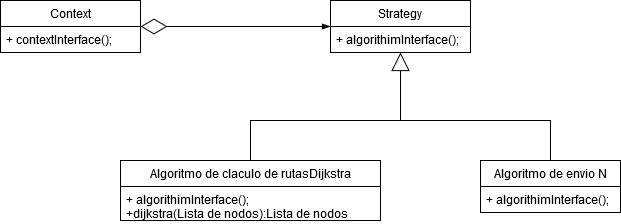

The diagram above was exported from draw.io. Its source (the exported page's mxGraphModel, read from the mxfile embedded in the PNG):
<mxGraphModel dx="1422" dy="791" grid="1" gridSize="10" guides="1" tooltips="1" connect="1" arrows="1" fold="1" page="1" pageScale="1" pageWidth="1169" pageHeight="1654" math="0" shadow="0">
  <root>
    <mxCell id="0" />
    <mxCell id="1" parent="0" />
    <mxCell id="SsZLQZKPbTgHJ9tCm-el-1" value="Context" style="swimlane;fontStyle=0;childLayout=stackLayout;horizontal=1;startSize=26;fillColor=none;horizontalStack=0;resizeParent=1;resizeParentMax=0;resizeLast=0;collapsible=1;marginBottom=0;" parent="1" vertex="1">
      <mxGeometry x="160" y="120" width="140" height="52" as="geometry" />
    </mxCell>
    <mxCell id="SsZLQZKPbTgHJ9tCm-el-2" value="+ contextInterface();" style="text;strokeColor=none;fillColor=none;align=left;verticalAlign=top;spacingLeft=4;spacingRight=4;overflow=hidden;rotatable=0;points=[[0,0.5],[1,0.5]];portConstraint=eastwest;" parent="SsZLQZKPbTgHJ9tCm-el-1" vertex="1">
      <mxGeometry y="26" width="140" height="26" as="geometry" />
    </mxCell>
    <mxCell id="SsZLQZKPbTgHJ9tCm-el-3" value="Strategy" style="swimlane;fontStyle=0;childLayout=stackLayout;horizontal=1;startSize=26;fillColor=none;horizontalStack=0;resizeParent=1;resizeParentMax=0;resizeLast=0;collapsible=1;marginBottom=0;" parent="1" vertex="1">
      <mxGeometry x="490" y="120" width="140" height="52" as="geometry" />
    </mxCell>
    <mxCell id="SsZLQZKPbTgHJ9tCm-el-4" value="+ algorithimInterface();" style="text;strokeColor=none;fillColor=none;align=left;verticalAlign=top;spacingLeft=4;spacingRight=4;overflow=hidden;rotatable=0;points=[[0,0.5],[1,0.5]];portConstraint=eastwest;" parent="SsZLQZKPbTgHJ9tCm-el-3" vertex="1">
      <mxGeometry y="26" width="140" height="26" as="geometry" />
    </mxCell>
    <mxCell id="SsZLQZKPbTgHJ9tCm-el-5" value="" style="endArrow=diamondThin;endFill=0;endSize=24;html=1;entryX=1;entryY=0.5;entryDx=0;entryDy=0;startArrow=blockThin;startFill=1;" parent="1" target="SsZLQZKPbTgHJ9tCm-el-1" edge="1">
      <mxGeometry width="160" relative="1" as="geometry">
        <mxPoint x="490" y="146" as="sourcePoint" />
        <mxPoint x="470" y="300" as="targetPoint" />
      </mxGeometry>
    </mxCell>
    <mxCell id="SsZLQZKPbTgHJ9tCm-el-6" value="" style="edgeStyle=orthogonalEdgeStyle;rounded=0;orthogonalLoop=1;jettySize=auto;html=1;startArrow=none;startFill=0;entryX=0.5;entryY=0;entryDx=0;entryDy=0;endArrow=none;endFill=0;" parent="1" source="SsZLQZKPbTgHJ9tCm-el-7" target="SsZLQZKPbTgHJ9tCm-el-9" edge="1">
      <mxGeometry relative="1" as="geometry">
        <mxPoint x="410" y="200" as="targetPoint" />
        <Array as="points">
          <mxPoint x="410" y="240" />
          <mxPoint x="710" y="240" />
        </Array>
      </mxGeometry>
    </mxCell>
    <mxCell id="SsZLQZKPbTgHJ9tCm-el-7" value="Algoritmo de claculo de rutasDijkstra" style="swimlane;fontStyle=0;childLayout=stackLayout;horizontal=1;startSize=26;fillColor=none;horizontalStack=0;resizeParent=1;resizeParentMax=0;resizeLast=0;collapsible=1;marginBottom=0;" parent="1" vertex="1">
      <mxGeometry x="280" y="280" width="260" height="60" as="geometry" />
    </mxCell>
    <mxCell id="SsZLQZKPbTgHJ9tCm-el-8" value="+ algorithimInterface();&#10;+dijkstra(Lista de nodos):Lista de nodos&#10;" style="text;strokeColor=none;fillColor=none;align=left;verticalAlign=top;spacingLeft=4;spacingRight=4;overflow=hidden;rotatable=0;points=[[0,0.5],[1,0.5]];portConstraint=eastwest;" parent="SsZLQZKPbTgHJ9tCm-el-7" vertex="1">
      <mxGeometry y="26" width="260" height="34" as="geometry" />
    </mxCell>
    <mxCell id="SsZLQZKPbTgHJ9tCm-el-9" value="Algoritmo de envio N" style="swimlane;fontStyle=0;childLayout=stackLayout;horizontal=1;startSize=26;fillColor=none;horizontalStack=0;resizeParent=1;resizeParentMax=0;resizeLast=0;collapsible=1;marginBottom=0;" parent="1" vertex="1">
      <mxGeometry x="640" y="280" width="140" height="52" as="geometry" />
    </mxCell>
    <mxCell id="SsZLQZKPbTgHJ9tCm-el-10" value="+ algorithimInterface();" style="text;strokeColor=none;fillColor=none;align=left;verticalAlign=top;spacingLeft=4;spacingRight=4;overflow=hidden;rotatable=0;points=[[0,0.5],[1,0.5]];portConstraint=eastwest;" parent="SsZLQZKPbTgHJ9tCm-el-9" vertex="1">
      <mxGeometry y="26" width="140" height="26" as="geometry" />
    </mxCell>
    <mxCell id="SsZLQZKPbTgHJ9tCm-el-11" value="" style="endArrow=block;endSize=16;endFill=0;html=1;entryX=0.5;entryY=1;entryDx=0;entryDy=0;" parent="1" target="SsZLQZKPbTgHJ9tCm-el-3" edge="1">
      <mxGeometry x="0.1765" y="-120" width="160" relative="1" as="geometry">
        <mxPoint x="560" y="240" as="sourcePoint" />
        <mxPoint x="610" y="250" as="targetPoint" />
        <mxPoint as="offset" />
      </mxGeometry>
    </mxCell>
  </root>
</mxGraphModel>